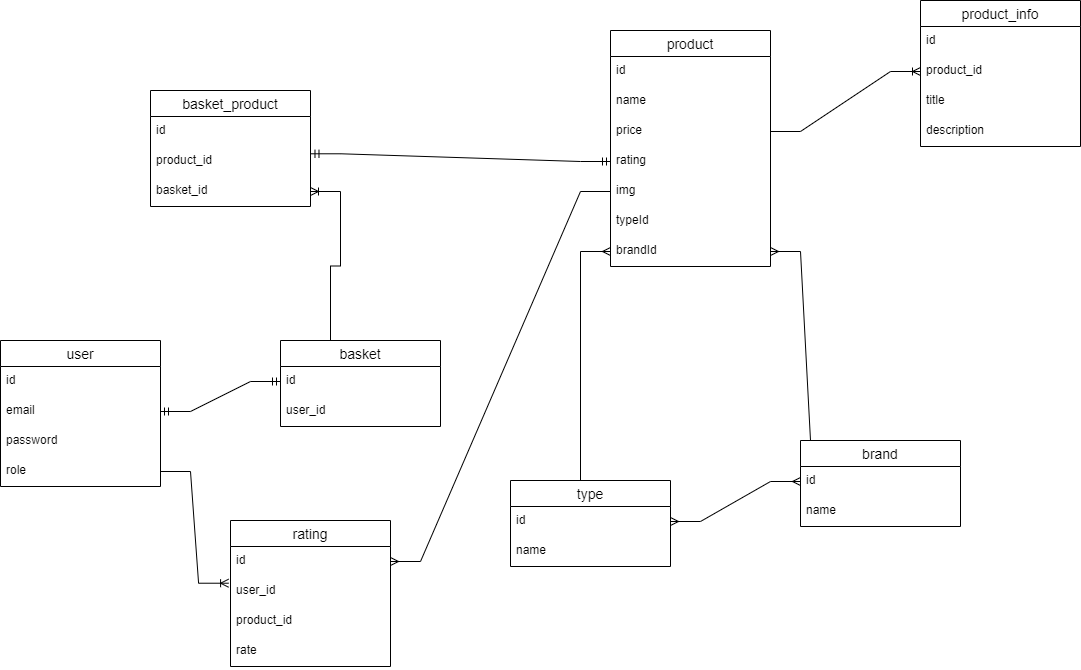

The diagram above was exported from draw.io. Its source (the exported page's mxGraphModel, read from the mxfile embedded in the PNG):
<mxGraphModel dx="826" dy="2102" grid="1" gridSize="10" guides="1" tooltips="1" connect="1" arrows="1" fold="1" page="1" pageScale="1" pageWidth="827" pageHeight="1169" math="0" shadow="0">
  <root>
    <mxCell id="0" />
    <mxCell id="1" parent="0" />
    <mxCell id="wpKyOyuCS25mpTcUB4zH-15" value="user" style="swimlane;fontStyle=0;childLayout=stackLayout;horizontal=1;startSize=26;horizontalStack=0;resizeParent=1;resizeParentMax=0;resizeLast=0;collapsible=1;marginBottom=0;align=center;fontSize=14;" vertex="1" parent="1">
      <mxGeometry x="120" y="280" width="160" height="146" as="geometry" />
    </mxCell>
    <mxCell id="wpKyOyuCS25mpTcUB4zH-17" value="id" style="text;strokeColor=none;fillColor=none;spacingLeft=4;spacingRight=4;overflow=hidden;rotatable=0;points=[[0,0.5],[1,0.5]];portConstraint=eastwest;fontSize=12;" vertex="1" parent="wpKyOyuCS25mpTcUB4zH-15">
      <mxGeometry y="26" width="160" height="30" as="geometry" />
    </mxCell>
    <mxCell id="wpKyOyuCS25mpTcUB4zH-16" value="email" style="text;strokeColor=none;fillColor=none;spacingLeft=4;spacingRight=4;overflow=hidden;rotatable=0;points=[[0,0.5],[1,0.5]];portConstraint=eastwest;fontSize=12;" vertex="1" parent="wpKyOyuCS25mpTcUB4zH-15">
      <mxGeometry y="56" width="160" height="30" as="geometry" />
    </mxCell>
    <mxCell id="wpKyOyuCS25mpTcUB4zH-19" value="password&#10;" style="text;strokeColor=none;fillColor=none;spacingLeft=4;spacingRight=4;overflow=hidden;rotatable=0;points=[[0,0.5],[1,0.5]];portConstraint=eastwest;fontSize=12;" vertex="1" parent="wpKyOyuCS25mpTcUB4zH-15">
      <mxGeometry y="86" width="160" height="30" as="geometry" />
    </mxCell>
    <mxCell id="wpKyOyuCS25mpTcUB4zH-18" value="role" style="text;strokeColor=none;fillColor=none;spacingLeft=4;spacingRight=4;overflow=hidden;rotatable=0;points=[[0,0.5],[1,0.5]];portConstraint=eastwest;fontSize=12;" vertex="1" parent="wpKyOyuCS25mpTcUB4zH-15">
      <mxGeometry y="116" width="160" height="30" as="geometry" />
    </mxCell>
    <mxCell id="wpKyOyuCS25mpTcUB4zH-20" value="basket" style="swimlane;fontStyle=0;childLayout=stackLayout;horizontal=1;startSize=26;horizontalStack=0;resizeParent=1;resizeParentMax=0;resizeLast=0;collapsible=1;marginBottom=0;align=center;fontSize=14;" vertex="1" parent="1">
      <mxGeometry x="400" y="280" width="160" height="86" as="geometry" />
    </mxCell>
    <mxCell id="wpKyOyuCS25mpTcUB4zH-21" value="id" style="text;strokeColor=none;fillColor=none;spacingLeft=4;spacingRight=4;overflow=hidden;rotatable=0;points=[[0,0.5],[1,0.5]];portConstraint=eastwest;fontSize=12;" vertex="1" parent="wpKyOyuCS25mpTcUB4zH-20">
      <mxGeometry y="26" width="160" height="30" as="geometry" />
    </mxCell>
    <mxCell id="wpKyOyuCS25mpTcUB4zH-22" value="user_id" style="text;strokeColor=none;fillColor=none;spacingLeft=4;spacingRight=4;overflow=hidden;rotatable=0;points=[[0,0.5],[1,0.5]];portConstraint=eastwest;fontSize=12;" vertex="1" parent="wpKyOyuCS25mpTcUB4zH-20">
      <mxGeometry y="56" width="160" height="30" as="geometry" />
    </mxCell>
    <mxCell id="wpKyOyuCS25mpTcUB4zH-25" value="" style="edgeStyle=entityRelationEdgeStyle;fontSize=12;html=1;endArrow=ERmandOne;startArrow=ERmandOne;rounded=0;exitX=1;exitY=0.5;exitDx=0;exitDy=0;entryX=0;entryY=0.5;entryDx=0;entryDy=0;" edge="1" parent="1" source="wpKyOyuCS25mpTcUB4zH-16" target="wpKyOyuCS25mpTcUB4zH-21">
      <mxGeometry width="100" height="100" relative="1" as="geometry">
        <mxPoint x="310" y="460" as="sourcePoint" />
        <mxPoint x="410" y="360" as="targetPoint" />
      </mxGeometry>
    </mxCell>
    <mxCell id="wpKyOyuCS25mpTcUB4zH-26" value="product" style="swimlane;fontStyle=0;childLayout=stackLayout;horizontal=1;startSize=26;horizontalStack=0;resizeParent=1;resizeParentMax=0;resizeLast=0;collapsible=1;marginBottom=0;align=center;fontSize=14;" vertex="1" parent="1">
      <mxGeometry x="730" y="-30" width="160" height="236" as="geometry" />
    </mxCell>
    <mxCell id="wpKyOyuCS25mpTcUB4zH-27" value="id" style="text;strokeColor=none;fillColor=none;spacingLeft=4;spacingRight=4;overflow=hidden;rotatable=0;points=[[0,0.5],[1,0.5]];portConstraint=eastwest;fontSize=12;" vertex="1" parent="wpKyOyuCS25mpTcUB4zH-26">
      <mxGeometry y="26" width="160" height="30" as="geometry" />
    </mxCell>
    <mxCell id="wpKyOyuCS25mpTcUB4zH-28" value="name" style="text;strokeColor=none;fillColor=none;spacingLeft=4;spacingRight=4;overflow=hidden;rotatable=0;points=[[0,0.5],[1,0.5]];portConstraint=eastwest;fontSize=12;" vertex="1" parent="wpKyOyuCS25mpTcUB4zH-26">
      <mxGeometry y="56" width="160" height="30" as="geometry" />
    </mxCell>
    <mxCell id="wpKyOyuCS25mpTcUB4zH-29" value="price" style="text;strokeColor=none;fillColor=none;spacingLeft=4;spacingRight=4;overflow=hidden;rotatable=0;points=[[0,0.5],[1,0.5]];portConstraint=eastwest;fontSize=12;" vertex="1" parent="wpKyOyuCS25mpTcUB4zH-26">
      <mxGeometry y="86" width="160" height="30" as="geometry" />
    </mxCell>
    <mxCell id="wpKyOyuCS25mpTcUB4zH-31" value="rating" style="text;strokeColor=none;fillColor=none;spacingLeft=4;spacingRight=4;overflow=hidden;rotatable=0;points=[[0,0.5],[1,0.5]];portConstraint=eastwest;fontSize=12;" vertex="1" parent="wpKyOyuCS25mpTcUB4zH-26">
      <mxGeometry y="116" width="160" height="30" as="geometry" />
    </mxCell>
    <mxCell id="wpKyOyuCS25mpTcUB4zH-30" value="img" style="text;strokeColor=none;fillColor=none;spacingLeft=4;spacingRight=4;overflow=hidden;rotatable=0;points=[[0,0.5],[1,0.5]];portConstraint=eastwest;fontSize=12;" vertex="1" parent="wpKyOyuCS25mpTcUB4zH-26">
      <mxGeometry y="146" width="160" height="30" as="geometry" />
    </mxCell>
    <mxCell id="wpKyOyuCS25mpTcUB4zH-33" value="typeId" style="text;strokeColor=none;fillColor=none;spacingLeft=4;spacingRight=4;overflow=hidden;rotatable=0;points=[[0,0.5],[1,0.5]];portConstraint=eastwest;fontSize=12;" vertex="1" parent="wpKyOyuCS25mpTcUB4zH-26">
      <mxGeometry y="176" width="160" height="30" as="geometry" />
    </mxCell>
    <mxCell id="wpKyOyuCS25mpTcUB4zH-32" value="brandId" style="text;strokeColor=none;fillColor=none;spacingLeft=4;spacingRight=4;overflow=hidden;rotatable=0;points=[[0,0.5],[1,0.5]];portConstraint=eastwest;fontSize=12;" vertex="1" parent="wpKyOyuCS25mpTcUB4zH-26">
      <mxGeometry y="206" width="160" height="30" as="geometry" />
    </mxCell>
    <mxCell id="wpKyOyuCS25mpTcUB4zH-35" value="type" style="swimlane;fontStyle=0;childLayout=stackLayout;horizontal=1;startSize=26;horizontalStack=0;resizeParent=1;resizeParentMax=0;resizeLast=0;collapsible=1;marginBottom=0;align=center;fontSize=14;" vertex="1" parent="1">
      <mxGeometry x="630" y="420" width="160" height="86" as="geometry" />
    </mxCell>
    <mxCell id="wpKyOyuCS25mpTcUB4zH-36" value="id" style="text;strokeColor=none;fillColor=none;spacingLeft=4;spacingRight=4;overflow=hidden;rotatable=0;points=[[0,0.5],[1,0.5]];portConstraint=eastwest;fontSize=12;" vertex="1" parent="wpKyOyuCS25mpTcUB4zH-35">
      <mxGeometry y="26" width="160" height="30" as="geometry" />
    </mxCell>
    <mxCell id="wpKyOyuCS25mpTcUB4zH-37" value="name" style="text;strokeColor=none;fillColor=none;spacingLeft=4;spacingRight=4;overflow=hidden;rotatable=0;points=[[0,0.5],[1,0.5]];portConstraint=eastwest;fontSize=12;" vertex="1" parent="wpKyOyuCS25mpTcUB4zH-35">
      <mxGeometry y="56" width="160" height="30" as="geometry" />
    </mxCell>
    <mxCell id="wpKyOyuCS25mpTcUB4zH-43" value="brand" style="swimlane;fontStyle=0;childLayout=stackLayout;horizontal=1;startSize=26;horizontalStack=0;resizeParent=1;resizeParentMax=0;resizeLast=0;collapsible=1;marginBottom=0;align=center;fontSize=14;" vertex="1" parent="1">
      <mxGeometry x="920" y="380" width="160" height="86" as="geometry" />
    </mxCell>
    <mxCell id="wpKyOyuCS25mpTcUB4zH-44" value="id" style="text;strokeColor=none;fillColor=none;spacingLeft=4;spacingRight=4;overflow=hidden;rotatable=0;points=[[0,0.5],[1,0.5]];portConstraint=eastwest;fontSize=12;" vertex="1" parent="wpKyOyuCS25mpTcUB4zH-43">
      <mxGeometry y="26" width="160" height="30" as="geometry" />
    </mxCell>
    <mxCell id="wpKyOyuCS25mpTcUB4zH-45" value="name" style="text;strokeColor=none;fillColor=none;spacingLeft=4;spacingRight=4;overflow=hidden;rotatable=0;points=[[0,0.5],[1,0.5]];portConstraint=eastwest;fontSize=12;" vertex="1" parent="wpKyOyuCS25mpTcUB4zH-43">
      <mxGeometry y="56" width="160" height="30" as="geometry" />
    </mxCell>
    <mxCell id="wpKyOyuCS25mpTcUB4zH-54" value="" style="edgeStyle=entityRelationEdgeStyle;fontSize=12;html=1;endArrow=ERmany;startArrow=ERmany;rounded=0;entryX=0;entryY=0.5;entryDx=0;entryDy=0;" edge="1" parent="1" source="wpKyOyuCS25mpTcUB4zH-36" target="wpKyOyuCS25mpTcUB4zH-44">
      <mxGeometry width="100" height="100" relative="1" as="geometry">
        <mxPoint x="660" y="400" as="sourcePoint" />
        <mxPoint x="910" y="430" as="targetPoint" />
      </mxGeometry>
    </mxCell>
    <mxCell id="wpKyOyuCS25mpTcUB4zH-56" value="" style="edgeStyle=entityRelationEdgeStyle;fontSize=12;html=1;endArrow=ERmany;rounded=0;entryX=0;entryY=0.5;entryDx=0;entryDy=0;exitX=0.25;exitY=0;exitDx=0;exitDy=0;" edge="1" parent="1" source="wpKyOyuCS25mpTcUB4zH-35" target="wpKyOyuCS25mpTcUB4zH-32">
      <mxGeometry width="100" height="100" relative="1" as="geometry">
        <mxPoint x="660" y="400" as="sourcePoint" />
        <mxPoint x="760" y="300" as="targetPoint" />
      </mxGeometry>
    </mxCell>
    <mxCell id="wpKyOyuCS25mpTcUB4zH-57" value="" style="edgeStyle=entityRelationEdgeStyle;fontSize=12;html=1;endArrow=ERmany;rounded=0;exitX=0.25;exitY=0;exitDx=0;exitDy=0;" edge="1" parent="1" source="wpKyOyuCS25mpTcUB4zH-43" target="wpKyOyuCS25mpTcUB4zH-32">
      <mxGeometry width="100" height="100" relative="1" as="geometry">
        <mxPoint x="680.0000000000002" y="430" as="sourcePoint" />
        <mxPoint x="740" y="201" as="targetPoint" />
      </mxGeometry>
    </mxCell>
    <mxCell id="wpKyOyuCS25mpTcUB4zH-58" value="product_info" style="swimlane;fontStyle=0;childLayout=stackLayout;horizontal=1;startSize=26;horizontalStack=0;resizeParent=1;resizeParentMax=0;resizeLast=0;collapsible=1;marginBottom=0;align=center;fontSize=14;" vertex="1" parent="1">
      <mxGeometry x="1040" y="-60" width="160" height="146" as="geometry" />
    </mxCell>
    <mxCell id="wpKyOyuCS25mpTcUB4zH-59" value="id" style="text;strokeColor=none;fillColor=none;spacingLeft=4;spacingRight=4;overflow=hidden;rotatable=0;points=[[0,0.5],[1,0.5]];portConstraint=eastwest;fontSize=12;" vertex="1" parent="wpKyOyuCS25mpTcUB4zH-58">
      <mxGeometry y="26" width="160" height="30" as="geometry" />
    </mxCell>
    <mxCell id="wpKyOyuCS25mpTcUB4zH-60" value="product_id" style="text;strokeColor=none;fillColor=none;spacingLeft=4;spacingRight=4;overflow=hidden;rotatable=0;points=[[0,0.5],[1,0.5]];portConstraint=eastwest;fontSize=12;" vertex="1" parent="wpKyOyuCS25mpTcUB4zH-58">
      <mxGeometry y="56" width="160" height="30" as="geometry" />
    </mxCell>
    <mxCell id="wpKyOyuCS25mpTcUB4zH-61" value="title" style="text;strokeColor=none;fillColor=none;spacingLeft=4;spacingRight=4;overflow=hidden;rotatable=0;points=[[0,0.5],[1,0.5]];portConstraint=eastwest;fontSize=12;" vertex="1" parent="wpKyOyuCS25mpTcUB4zH-58">
      <mxGeometry y="86" width="160" height="30" as="geometry" />
    </mxCell>
    <mxCell id="wpKyOyuCS25mpTcUB4zH-62" value="description" style="text;strokeColor=none;fillColor=none;spacingLeft=4;spacingRight=4;overflow=hidden;rotatable=0;points=[[0,0.5],[1,0.5]];portConstraint=eastwest;fontSize=12;" vertex="1" parent="wpKyOyuCS25mpTcUB4zH-58">
      <mxGeometry y="116" width="160" height="30" as="geometry" />
    </mxCell>
    <mxCell id="wpKyOyuCS25mpTcUB4zH-66" value="" style="edgeStyle=entityRelationEdgeStyle;fontSize=12;html=1;endArrow=ERoneToMany;rounded=0;entryX=0;entryY=0.5;entryDx=0;entryDy=0;" edge="1" parent="1" source="wpKyOyuCS25mpTcUB4zH-29" target="wpKyOyuCS25mpTcUB4zH-60">
      <mxGeometry width="100" height="100" relative="1" as="geometry">
        <mxPoint x="830" y="400" as="sourcePoint" />
        <mxPoint x="930" y="300" as="targetPoint" />
      </mxGeometry>
    </mxCell>
    <mxCell id="wpKyOyuCS25mpTcUB4zH-67" value="basket_product" style="swimlane;fontStyle=0;childLayout=stackLayout;horizontal=1;startSize=26;horizontalStack=0;resizeParent=1;resizeParentMax=0;resizeLast=0;collapsible=1;marginBottom=0;align=center;fontSize=14;" vertex="1" parent="1">
      <mxGeometry x="270" y="30" width="160" height="116" as="geometry" />
    </mxCell>
    <mxCell id="wpKyOyuCS25mpTcUB4zH-68" value="id" style="text;strokeColor=none;fillColor=none;spacingLeft=4;spacingRight=4;overflow=hidden;rotatable=0;points=[[0,0.5],[1,0.5]];portConstraint=eastwest;fontSize=12;" vertex="1" parent="wpKyOyuCS25mpTcUB4zH-67">
      <mxGeometry y="26" width="160" height="30" as="geometry" />
    </mxCell>
    <mxCell id="wpKyOyuCS25mpTcUB4zH-69" value="product_id" style="text;strokeColor=none;fillColor=none;spacingLeft=4;spacingRight=4;overflow=hidden;rotatable=0;points=[[0,0.5],[1,0.5]];portConstraint=eastwest;fontSize=12;" vertex="1" parent="wpKyOyuCS25mpTcUB4zH-67">
      <mxGeometry y="56" width="160" height="30" as="geometry" />
    </mxCell>
    <mxCell id="wpKyOyuCS25mpTcUB4zH-70" value="basket_id" style="text;strokeColor=none;fillColor=none;spacingLeft=4;spacingRight=4;overflow=hidden;rotatable=0;points=[[0,0.5],[1,0.5]];portConstraint=eastwest;fontSize=12;" vertex="1" parent="wpKyOyuCS25mpTcUB4zH-67">
      <mxGeometry y="86" width="160" height="30" as="geometry" />
    </mxCell>
    <mxCell id="wpKyOyuCS25mpTcUB4zH-72" value="" style="edgeStyle=entityRelationEdgeStyle;fontSize=12;html=1;endArrow=ERoneToMany;rounded=0;exitX=0.5;exitY=0;exitDx=0;exitDy=0;entryX=1;entryY=0.5;entryDx=0;entryDy=0;" edge="1" parent="1" source="wpKyOyuCS25mpTcUB4zH-20" target="wpKyOyuCS25mpTcUB4zH-70">
      <mxGeometry width="100" height="100" relative="1" as="geometry">
        <mxPoint x="500" y="400" as="sourcePoint" />
        <mxPoint x="600" y="300" as="targetPoint" />
      </mxGeometry>
    </mxCell>
    <mxCell id="wpKyOyuCS25mpTcUB4zH-73" value="" style="edgeStyle=entityRelationEdgeStyle;fontSize=12;html=1;endArrow=ERmandOne;startArrow=ERmandOne;rounded=0;exitX=1.003;exitY=0.243;exitDx=0;exitDy=0;exitPerimeter=0;entryX=0;entryY=0.5;entryDx=0;entryDy=0;" edge="1" parent="1" source="wpKyOyuCS25mpTcUB4zH-69" target="wpKyOyuCS25mpTcUB4zH-31">
      <mxGeometry width="100" height="100" relative="1" as="geometry">
        <mxPoint x="500" y="400" as="sourcePoint" />
        <mxPoint x="600" y="300" as="targetPoint" />
      </mxGeometry>
    </mxCell>
    <mxCell id="wpKyOyuCS25mpTcUB4zH-74" value="rating" style="swimlane;fontStyle=0;childLayout=stackLayout;horizontal=1;startSize=26;horizontalStack=0;resizeParent=1;resizeParentMax=0;resizeLast=0;collapsible=1;marginBottom=0;align=center;fontSize=14;" vertex="1" parent="1">
      <mxGeometry x="350" y="460" width="160" height="146" as="geometry" />
    </mxCell>
    <mxCell id="wpKyOyuCS25mpTcUB4zH-75" value="id" style="text;strokeColor=none;fillColor=none;spacingLeft=4;spacingRight=4;overflow=hidden;rotatable=0;points=[[0,0.5],[1,0.5]];portConstraint=eastwest;fontSize=12;" vertex="1" parent="wpKyOyuCS25mpTcUB4zH-74">
      <mxGeometry y="26" width="160" height="30" as="geometry" />
    </mxCell>
    <mxCell id="wpKyOyuCS25mpTcUB4zH-76" value="user_id" style="text;strokeColor=none;fillColor=none;spacingLeft=4;spacingRight=4;overflow=hidden;rotatable=0;points=[[0,0.5],[1,0.5]];portConstraint=eastwest;fontSize=12;" vertex="1" parent="wpKyOyuCS25mpTcUB4zH-74">
      <mxGeometry y="56" width="160" height="30" as="geometry" />
    </mxCell>
    <mxCell id="wpKyOyuCS25mpTcUB4zH-77" value="product_id" style="text;strokeColor=none;fillColor=none;spacingLeft=4;spacingRight=4;overflow=hidden;rotatable=0;points=[[0,0.5],[1,0.5]];portConstraint=eastwest;fontSize=12;" vertex="1" parent="wpKyOyuCS25mpTcUB4zH-74">
      <mxGeometry y="86" width="160" height="30" as="geometry" />
    </mxCell>
    <mxCell id="wpKyOyuCS25mpTcUB4zH-78" value="rate" style="text;strokeColor=none;fillColor=none;spacingLeft=4;spacingRight=4;overflow=hidden;rotatable=0;points=[[0,0.5],[1,0.5]];portConstraint=eastwest;fontSize=12;" vertex="1" parent="wpKyOyuCS25mpTcUB4zH-74">
      <mxGeometry y="116" width="160" height="30" as="geometry" />
    </mxCell>
    <mxCell id="wpKyOyuCS25mpTcUB4zH-79" value="" style="edgeStyle=entityRelationEdgeStyle;fontSize=12;html=1;endArrow=ERoneToMany;rounded=0;entryX=-0.012;entryY=0.224;entryDx=0;entryDy=0;entryPerimeter=0;" edge="1" parent="1" source="wpKyOyuCS25mpTcUB4zH-18" target="wpKyOyuCS25mpTcUB4zH-76">
      <mxGeometry width="100" height="100" relative="1" as="geometry">
        <mxPoint x="360" y="400" as="sourcePoint" />
        <mxPoint x="460" y="300" as="targetPoint" />
      </mxGeometry>
    </mxCell>
    <mxCell id="wpKyOyuCS25mpTcUB4zH-80" value="" style="edgeStyle=entityRelationEdgeStyle;fontSize=12;html=1;endArrow=ERmany;rounded=0;exitX=0;exitY=0.5;exitDx=0;exitDy=0;entryX=1;entryY=0.5;entryDx=0;entryDy=0;" edge="1" parent="1" source="wpKyOyuCS25mpTcUB4zH-30" target="wpKyOyuCS25mpTcUB4zH-75">
      <mxGeometry width="100" height="100" relative="1" as="geometry">
        <mxPoint x="360" y="400" as="sourcePoint" />
        <mxPoint x="460" y="300" as="targetPoint" />
      </mxGeometry>
    </mxCell>
  </root>
</mxGraphModel>